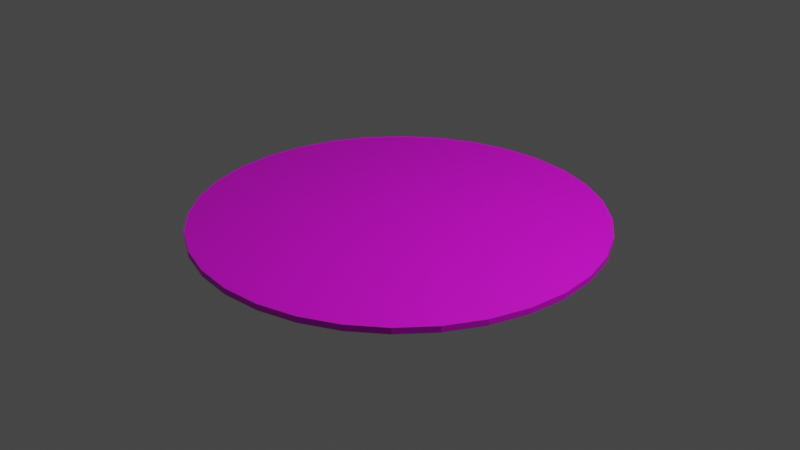 # Source: Matta1.blend  (saved by Blender 3.3.6; exported with 4.5.12 LTS)
import bpy
from mathutils import Matrix  # noqa: F401  (used for matrix-valued properties, if any)

bpy.ops.wm.read_factory_settings(use_empty=True)
scene = bpy.context.scene
scene.name = 'Scene'

# ---- collections
col_collection = bpy.data.collections.new('Collection'); scene.collection.children.link(col_collection)

# ---- images (referenced by path relative to the original .blend; pixels are not part of the script)
import os
ASSET_DIR = os.environ.get("B2B_ASSET_DIR", "")  # directory of the original .blend (textures are referenced by path, not embedded)
HERE = os.path.dirname(os.path.abspath(__file__))  # packed textures are extracted next to this script under _unpacked/

def load_image(name, relpath, width, height, colorspace="sRGB"):
    """Load a texture the original file referenced (path relative to the .blend, or extracted next to this script)."""
    p = next((c for c in (os.path.join(HERE, relpath), os.path.join(ASSET_DIR, relpath)) if relpath and os.path.exists(c)), "")
    if p:
        img = bpy.data.images.load(p, check_existing=True)
        img.name = name
    else:  # same state as the original file: an image datablock whose file is absent (Cycles renders it pink)
        img = bpy.data.images.new(name, width, height)
        img.source = "FILE"
        img.filepath = "//" + (relpath or name)
    img.colorspace_settings.name = colorspace
    return img
img_matta2 = load_image('Matta2', '', 1024, 1024, 'sRGB')

# ---- materials (node trees are filled in below, after node groups)
mat_material_001 = bpy.data.materials.new('Material.001')
mat_material_001.use_transparent_shadow = False

# ---- material node trees
mat_material_001.use_nodes = True; mat_material_001.node_tree.nodes.clear()
_N = mat_material_001.node_tree.nodes; _L = mat_material_001.node_tree.links
n0 = _N.new('ShaderNodeOutputMaterial'); n0.name = 'Material Output'; n0.location = (300, 300)
n1 = _N.new('ShaderNodeBsdfPrincipled'); n1.name = 'Principled BSDF'; n1.location = (10, 300)
n1.distribution = 'GGX'
n1.subsurface_method = 'RANDOM_WALK_SKIN'
n1.inputs[3].default_value = 1.45
n1.inputs[27].default_value = (0.0, 0.0, 0.0, 1.0)
n1.inputs[28].default_value = 1.0
n2 = _N.new('ShaderNodeTexImage'); n2.name = 'Image Texture'; n2.location = (-384, 234)
n2.image = img_matta2
_L.new(n1.outputs[0], n0.inputs[0])
_L.new(n2.outputs[0], n1.inputs[0])
n0.is_active_output = True

# ---- world
world_world = bpy.data.worlds.new('World'); scene.world = world_world
world_world.use_nodes = True; world_world.node_tree.nodes.clear()
_N = world_world.node_tree.nodes; _L = world_world.node_tree.links
n0 = _N.new('ShaderNodeOutputWorld'); n0.name = 'World Output'; n0.location = (300, 300)
n1 = _N.new('ShaderNodeBackground'); n1.name = 'Background'; n1.location = (10, 300)
n1.inputs[0].default_value = (0.05088, 0.05088, 0.05088, 1.0)
_L.new(n1.outputs[0], n0.inputs[0])
n0.is_active_output = True
world_world.color = (0.05088, 0.05088, 0.05088)
world_world.use_sun_shadow = False
world_world.sun_shadow_jitter_overblur = 0.0

# ---- cameras
cam_camera = bpy.data.cameras.new('Camera')
cam_camera.clip_end = 100.0
cam_camera.ortho_scale = 7.314

# ---- lights
light_light = bpy.data.lights.new('Light', 'POINT')
light_light.transmission_factor = 0.0
light_light.energy = 1000.0
light_light.shadow_soft_size = 0.1
light_light.shadow_maximum_resolution = 0.006
light_light.use_absolute_resolution = True

# ---- meshes
me_cylinder = bpy.data.meshes.new('Cylinder')
me_cylinder.from_pydata([(0.0, 1.0, -1.0), (0.0, 1.0, 1.0), (0.1951, 0.9808, -1.0), (0.1951, 0.9808, 1.0), (0.3827, 0.9239, -1.0), (0.3827, 0.9239, 1.0), (0.5556, 0.8315, -1.0), (0.5556, 0.8315, 1.0), (0.7071, 0.7071, -1.0), (0.7071, 0.7071, 1.0), (0.8315, 0.5556, -1.0), (0.8315, 0.5556, 1.0), (0.9239, 0.3827, -1.0), (0.9239, 0.3827, 1.0), (0.9808, 0.1951, -1.0), (0.9808, 0.1951, 1.0), (1.0, 0.0, -1.0), (1.0, 0.0, 1.0), (0.9808, -0.1951, -1.0), (0.9808, -0.1951, 1.0), (0.9239, -0.3827, -1.0), (0.9239, -0.3827, 1.0), (0.8315, -0.5556, -1.0), (0.8315, -0.5556, 1.0), (0.7071, -0.7071, -1.0), (0.7071, -0.7071, 1.0), (0.5556, -0.8315, -1.0), (0.5556, -0.8315, 1.0), (0.3827, -0.9239, -1.0), (0.3827, -0.9239, 1.0), (0.1951, -0.9808, -1.0), (0.1951, -0.9808, 1.0), (0.0, -1.0, -1.0), (0.0, -1.0, 1.0), (-0.1951, -0.9808, -1.0), (-0.1951, -0.9808, 1.0), (-0.3827, -0.9239, -1.0), (-0.3827, -0.9239, 1.0), (-0.5556, -0.8315, -1.0), (-0.5556, -0.8315, 1.0), (-0.7071, -0.7071, -1.0), (-0.7071, -0.7071, 1.0), (-0.8315, -0.5556, -1.0), (-0.8315, -0.5556, 1.0), (-0.9239, -0.3827, -1.0), (-0.9239, -0.3827, 1.0), (-0.9808, -0.1951, -1.0), (-0.9808, -0.1951, 1.0), (-1.0, 0.0, -1.0), (-1.0, 0.0, 1.0), (-0.9808, 0.1951, -1.0), (-0.9808, 0.1951, 1.0), (-0.9239, 0.3827, -1.0), (-0.9239, 0.3827, 1.0), (-0.8315, 0.5556, -1.0), (-0.8315, 0.5556, 1.0), (-0.7071, 0.7071, -1.0), (-0.7071, 0.7071, 1.0), (-0.5556, 0.8315, -1.0), (-0.5556, 0.8315, 1.0), (-0.3827, 0.9239, -1.0), (-0.3827, 0.9239, 1.0), (-0.1951, 0.9808, -1.0), (-0.1951, 0.9808, 1.0)], [], [(0, 1, 3, 2), (2, 3, 5, 4), (4, 5, 7, 6), (6, 7, 9, 8), (8, 9, 11, 10), (10, 11, 13, 12), (12, 13, 15, 14), (14, 15, 17, 16), (16, 17, 19, 18), (18, 19, 21, 20), (20, 21, 23, 22), (22, 23, 25, 24), (24, 25, 27, 26), (26, 27, 29, 28), (28, 29, 31, 30), (30, 31, 33, 32), (32, 33, 35, 34), (34, 35, 37, 36), (36, 37, 39, 38), (38, 39, 41, 40), (40, 41, 43, 42), (42, 43, 45, 44), (44, 45, 47, 46), (46, 47, 49, 48), (48, 49, 51, 50), (50, 51, 53, 52), (52, 53, 55, 54), (54, 55, 57, 56), (56, 57, 59, 58), (58, 59, 61, 60), (3, 1, 63, 61, 59, 57, 55, 53, 51, 49, 47, 45, 43, 41, 39, 37, 35, 33, 31, 29, 27, 25, 23, 21, 19, 17, 15, 13, 11, 9, 7, 5), (60, 61, 63, 62), (62, 63, 1, 0), (0, 2, 4, 6, 8, 10, 12, 14, 16, 18, 20, 22, 24, 26, 28, 30, 32, 34, 36, 38, 40, 42, 44, 46, 48, 50, 52, 54, 56, 58, 60, 62)])
_uv = me_cylinder.uv_layers.new(name='UVMap')
_uv.uv.foreach_set('vector', [0.8187, 0.4162, 0.8187, 0.8324, 0.7787, 0.8324, 0.7787, 0.4162, 0.7787, 0.4162, 0.7787, 0.8324, 0.741, 0.8324, 0.741, 0.4162, 0.741, 0.4162, 0.741, 0.8324, 0.7071, 0.8324, 0.7071, 0.4162, 0.736, 0.0, 0.736, 0.4162, 0.7071, 0.4162, 0.7071, 0.0, 0.7071, 0.0, 0.7071, 0.4162, 0.6732, 0.4162, 0.6732, 0.0, 0.6732, 0.0, 0.6732, 0.4162, 0.6355, 0.4162, 0.6355, 0.0, 0.6355, 0.0, 0.6355, 0.4162, 0.5955, 0.4162, 0.5955, 0.0, 0.5955, 0.0, 0.5955, 0.4162, 0.5547, 0.4162, 0.5547, 0.0, 0.5547, 0.0, 0.5547, 0.4162, 0.5147, 0.4162, 0.5147, 0.0, 0.5147, 0.0, 0.5147, 0.4162, 0.477, 0.4162, 0.477, 0.0, 0.477, 0.0, 0.477, 0.4162, 0.4431, 0.4162, 0.4431, 0.0, 0.4431, 0.0, 0.4431, 0.4162, 0.4142, 0.4162, 0.4142, 0.0, 0.7071, 0.4162, 0.7071, 0.8324, 0.6783, 0.8324, 0.6783, 0.4162, 0.6783, 0.4162, 0.6783, 0.8324, 0.6443, 0.8324, 0.6443, 0.4162, 0.6443, 0.4162, 0.6443, 0.8324, 0.6066, 0.8324, 0.6066, 0.4162, 0.6066, 0.4162, 0.6066, 0.8324, 0.5666, 0.8324, 0.5666, 0.4162, 0.5666, 0.4162, 0.5666, 0.8324, 0.5258, 0.8324, 0.5258, 0.4162, 0.5258, 0.4162, 0.5258, 0.8324, 0.4858, 0.8324, 0.4858, 0.4162, 0.4858, 0.4162, 0.4858, 0.8324, 0.4481, 0.8324, 0.4481, 0.4162, 0.4481, 0.4162, 0.4481, 0.8324, 0.4142, 0.8324, 0.4142, 0.4162, 1.0, 0.0, 1.0, 0.4162, 0.9661, 0.4162, 0.9661, 0.0, 0.9661, 0.0, 0.9661, 0.4162, 0.9284, 0.4162, 0.9284, 0.0, 0.9284, 0.0, 0.9284, 0.4162, 0.8884, 0.4162, 0.8884, 0.0, 0.8884, 0.0, 0.8884, 0.4162, 0.8476, 0.4162, 0.8476, 0.0, 0.8476, 0.0, 0.8476, 0.4162, 0.8076, 0.4162, 0.8076, 0.0, 0.8076, 0.0, 0.8076, 0.4162, 0.7699, 0.4162, 0.7699, 0.0, 0.7699, 0.0, 0.7699, 0.4162, 0.736, 0.4162, 0.736, 0.0, 1.0, 0.4162, 1.0, 0.8324, 0.9712, 0.8324, 0.9712, 0.4162, 0.9712, 0.4162, 0.9712, 0.8324, 0.9372, 0.8324, 0.9372, 0.4162, 0.9372, 0.4162, 0.9372, 0.8324, 0.8995, 0.8324, 0.8995, 0.4162, 0.0, 0.6417, 0.0, 0.6009, 0.007959, 0.5609, 0.02357, 0.5232, 0.04624, 0.4893, 0.07508, 0.4604, 0.109, 0.4378, 0.1467, 0.4222, 0.1867, 0.4142, 0.2275, 0.4142, 0.2675, 0.4222, 0.3052, 0.4378, 0.3391, 0.4605, 0.368, 0.4893, 0.3906, 0.5232, 0.4063, 0.5609, 0.4142, 0.6009, 0.4142, 0.6417, 0.4063, 0.6817, 0.3906, 0.7194, 0.368, 0.7533, 0.3391, 0.7822, 0.3052, 0.8049, 0.2675, 0.8205, 0.2275, 0.8284, 0.1867, 0.8284, 0.1467, 0.8205, 0.109, 0.8049, 0.07508, 0.7822, 0.04624, 0.7533, 0.02357, 0.7194, 0.007959, 0.6817, 0.8995, 0.4162, 0.8995, 0.8324, 0.8595, 0.8324, 0.8595, 0.4162, 0.8595, 0.4162, 0.8595, 0.8324, 0.8187, 0.8324, 0.8187, 0.4162, 0.0, 0.1867, 0.007959, 0.1467, 0.02357, 0.109, 0.04624, 0.07508, 0.07508, 0.04624, 0.109, 0.02357, 0.1467, 0.007959, 0.1867, 0.0, 0.2275, 0.0, 0.2675, 0.007959, 0.3052, 0.02357, 0.3391, 0.04624, 0.368, 0.07508, 0.3906, 0.109, 0.4063, 0.1467, 0.4142, 0.1867, 0.4142, 0.2275, 0.4063, 0.2675, 0.3906, 0.3052, 0.368, 0.3391, 0.3391, 0.368, 0.3052, 0.3906, 0.2675, 0.4063, 0.2275, 0.4142, 0.1867, 0.4142, 0.1467, 0.4063, 0.109, 0.3906, 0.07508, 0.368, 0.04624, 0.3391, 0.02357, 0.3052, 0.007959, 0.2675, 0.0, 0.2275])
me_cylinder.materials.append(mat_material_001)
me_cylinder.update()

# ---- objects
ob_light = bpy.data.objects.new('Light', light_light)
ob_camera = bpy.data.objects.new('Camera', cam_camera)
ob_cylinder = bpy.data.objects.new('Cylinder', me_cylinder)

# ---- transforms, parenting, visibility, modifiers, constraints
ob_light.location = (4.076, 1.005, 5.904)
ob_light.rotation_euler = (0.6503, 0.05522, 1.866)
ob_light.lock_rotations_4d = False
ob_light.empty_display_type = 'ARROWS'
ob_light.color = (0.0, 0.0, 0.0, 0.0)
ob_light.lineart.crease_threshold = 0.0
ob_camera.location = (7.359, -6.926, 4.958)
ob_camera.rotation_euler = (1.109, 0.0, 0.8149)
ob_camera.lock_rotations_4d = False
ob_camera.empty_display_type = 'ARROWS'
ob_camera.color = (0.0, 0.0, 0.0, 0.0)
ob_camera.display_type = 'WIRE'
ob_camera.lineart.crease_threshold = 0.0
ob_cylinder.location = (0.0, 0.0, 0.0)
ob_cylinder.scale = (2.147, 2.147, 0.03261)

# ---- collection membership
col_collection.objects.link(ob_light)
col_collection.objects.link(ob_camera)
col_collection.objects.link(ob_cylinder)

# ---- scene / render settings (as saved in the file)
scene.camera = ob_camera
scene.frame_start = 1; scene.frame_end = 250; scene.frame_set(1)
scene.render.engine = 'BLENDER_EEVEE_NEXT'
scene.cycles.sampling_pattern = 'TABULATED_SOBOL'
scene.cycles.use_light_tree = False
scene.view_settings.view_transform = 'Filmic'
bpy.context.view_layer.update()
